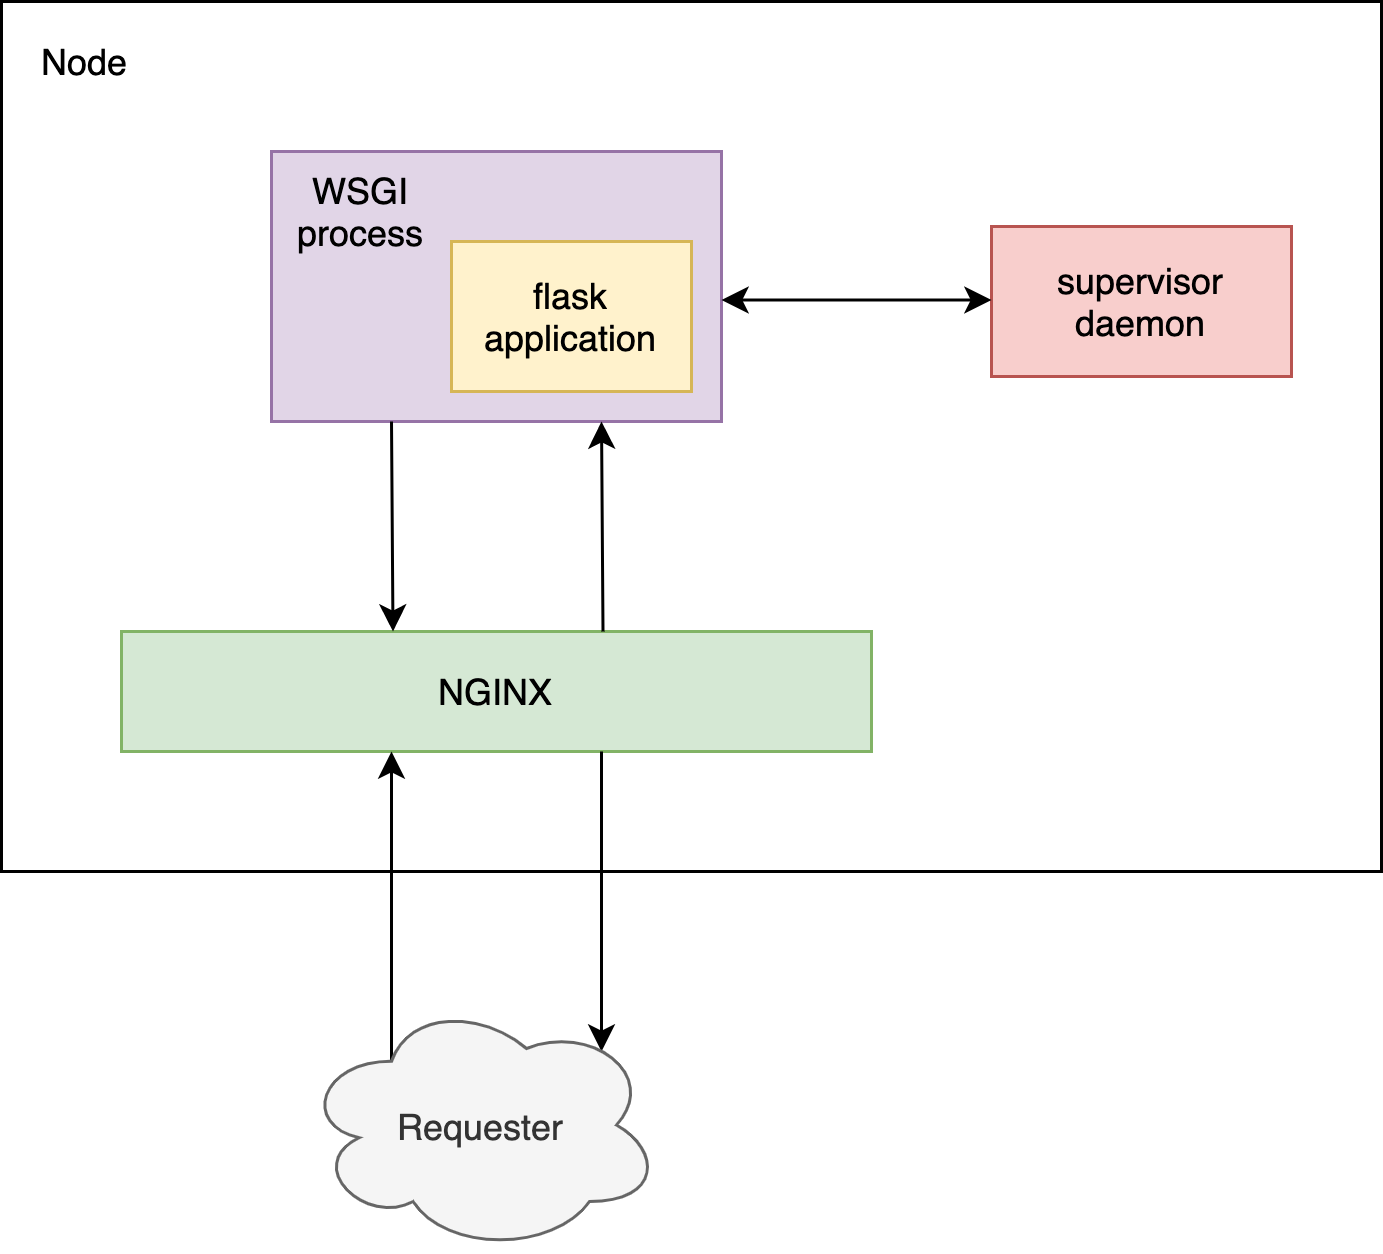

The diagram above was exported from draw.io. Its source (the exported page's mxGraphModel, read from the mxfile embedded in the PNG):
<mxGraphModel dx="946" dy="591" grid="1" gridSize="10" guides="1" tooltips="1" connect="1" arrows="1" fold="1" page="1" pageScale="1" pageWidth="827" pageHeight="1169" math="0" shadow="0">
  <root>
    <mxCell id="0" />
    <mxCell id="1" parent="0" />
    <mxCell id="m4DZikKfzcfJVFODvnYa-12" value="" style="rounded=0;whiteSpace=wrap;html=1;" vertex="1" parent="1">
      <mxGeometry x="160" y="120" width="460" height="290" as="geometry" />
    </mxCell>
    <mxCell id="m4DZikKfzcfJVFODvnYa-2" value="" style="rounded=0;whiteSpace=wrap;html=1;fillColor=#e1d5e7;strokeColor=#9673a6;" vertex="1" parent="1">
      <mxGeometry x="250" y="170" width="150" height="90" as="geometry" />
    </mxCell>
    <mxCell id="m4DZikKfzcfJVFODvnYa-3" value="flask application" style="rounded=0;whiteSpace=wrap;html=1;fillColor=#fff2cc;strokeColor=#d6b656;" vertex="1" parent="1">
      <mxGeometry x="310" y="200" width="80" height="50" as="geometry" />
    </mxCell>
    <mxCell id="m4DZikKfzcfJVFODvnYa-4" value="supervisor&lt;br&gt;daemon" style="rounded=0;whiteSpace=wrap;html=1;fillColor=#f8cecc;strokeColor=#b85450;" vertex="1" parent="1">
      <mxGeometry x="490" y="195" width="100" height="50" as="geometry" />
    </mxCell>
    <mxCell id="m4DZikKfzcfJVFODvnYa-5" value="WSGI process" style="text;html=1;strokeColor=none;fillColor=none;align=center;verticalAlign=middle;whiteSpace=wrap;rounded=0;" vertex="1" parent="1">
      <mxGeometry x="260" y="180" width="40" height="20" as="geometry" />
    </mxCell>
    <mxCell id="m4DZikKfzcfJVFODvnYa-6" style="edgeStyle=orthogonalEdgeStyle;rounded=0;orthogonalLoop=1;jettySize=auto;html=1;exitX=0.5;exitY=1;exitDx=0;exitDy=0;" edge="1" parent="1" source="m4DZikKfzcfJVFODvnYa-5" target="m4DZikKfzcfJVFODvnYa-5">
      <mxGeometry relative="1" as="geometry" />
    </mxCell>
    <mxCell id="m4DZikKfzcfJVFODvnYa-8" value="NGINX" style="rounded=0;whiteSpace=wrap;html=1;fillColor=#d5e8d4;strokeColor=#82b366;" vertex="1" parent="1">
      <mxGeometry x="200" y="330" width="250" height="40" as="geometry" />
    </mxCell>
    <mxCell id="m4DZikKfzcfJVFODvnYa-10" value="" style="endArrow=classic;html=1;" edge="1" parent="1">
      <mxGeometry width="50" height="50" relative="1" as="geometry">
        <mxPoint x="290" y="260" as="sourcePoint" />
        <mxPoint x="290.5" y="330" as="targetPoint" />
      </mxGeometry>
    </mxCell>
    <mxCell id="m4DZikKfzcfJVFODvnYa-11" value="" style="endArrow=none;html=1;startArrow=classic;startFill=1;endFill=0;" edge="1" parent="1">
      <mxGeometry width="50" height="50" relative="1" as="geometry">
        <mxPoint x="360" y="260" as="sourcePoint" />
        <mxPoint x="360.5" y="330" as="targetPoint" />
      </mxGeometry>
    </mxCell>
    <mxCell id="m4DZikKfzcfJVFODvnYa-13" value="Node" style="text;html=1;strokeColor=none;fillColor=none;align=center;verticalAlign=middle;whiteSpace=wrap;rounded=0;" vertex="1" parent="1">
      <mxGeometry x="168" y="130" width="40" height="20" as="geometry" />
    </mxCell>
    <mxCell id="m4DZikKfzcfJVFODvnYa-22" value="" style="endArrow=classic;startArrow=classic;html=1;" edge="1" parent="1">
      <mxGeometry width="50" height="50" relative="1" as="geometry">
        <mxPoint x="400" y="219.5" as="sourcePoint" />
        <mxPoint x="490" y="219.5" as="targetPoint" />
      </mxGeometry>
    </mxCell>
    <mxCell id="m4DZikKfzcfJVFODvnYa-23" value="" style="endArrow=classic;html=1;" edge="1" parent="1">
      <mxGeometry width="50" height="50" relative="1" as="geometry">
        <mxPoint x="290" y="520" as="sourcePoint" />
        <mxPoint x="290" y="370" as="targetPoint" />
      </mxGeometry>
    </mxCell>
    <mxCell id="m4DZikKfzcfJVFODvnYa-24" value="" style="endArrow=none;html=1;startArrow=classic;startFill=1;endFill=0;" edge="1" parent="1">
      <mxGeometry width="50" height="50" relative="1" as="geometry">
        <mxPoint x="360" y="470" as="sourcePoint" />
        <mxPoint x="360" y="370" as="targetPoint" />
      </mxGeometry>
    </mxCell>
    <mxCell id="m4DZikKfzcfJVFODvnYa-25" value="Requester" style="ellipse;shape=cloud;whiteSpace=wrap;html=1;fillColor=#f5f5f5;strokeColor=#666666;fontColor=#333333;" vertex="1" parent="1">
      <mxGeometry x="260" y="452" width="120" height="85" as="geometry" />
    </mxCell>
  </root>
</mxGraphModel>